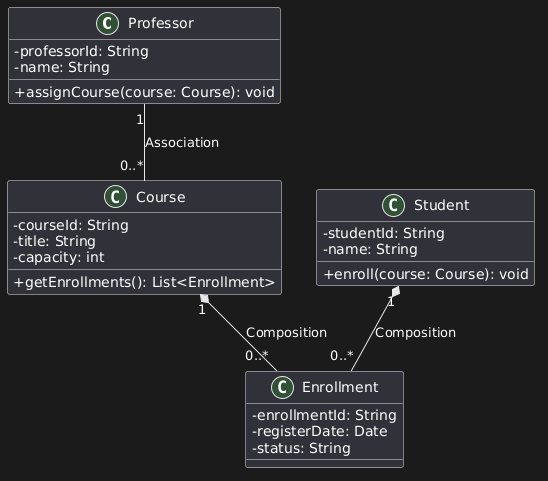

The diagram above was rendered by PlantUML. Its source (embedded in the PNG):
@startuml
skinparam classAttributeIconSize 0

class Professor {
  - professorId: String
  - name: String
  + assignCourse(course: Course): void
}

class Student {
  - studentId: String
  - name: String
  + enroll(course: Course): void
}

class Course {
  - courseId: String
  - title: String
  - capacity: int
  + getEnrollments(): List<Enrollment>
}

class Enrollment {
  - enrollmentId: String
  - registerDate: Date
  - status: String
}

Professor "1" -- "0..*" Course : Association
Student "1" *-- "0..*" Enrollment : Composition
Course "1" *-- "0..*" Enrollment : Composition
@enduml